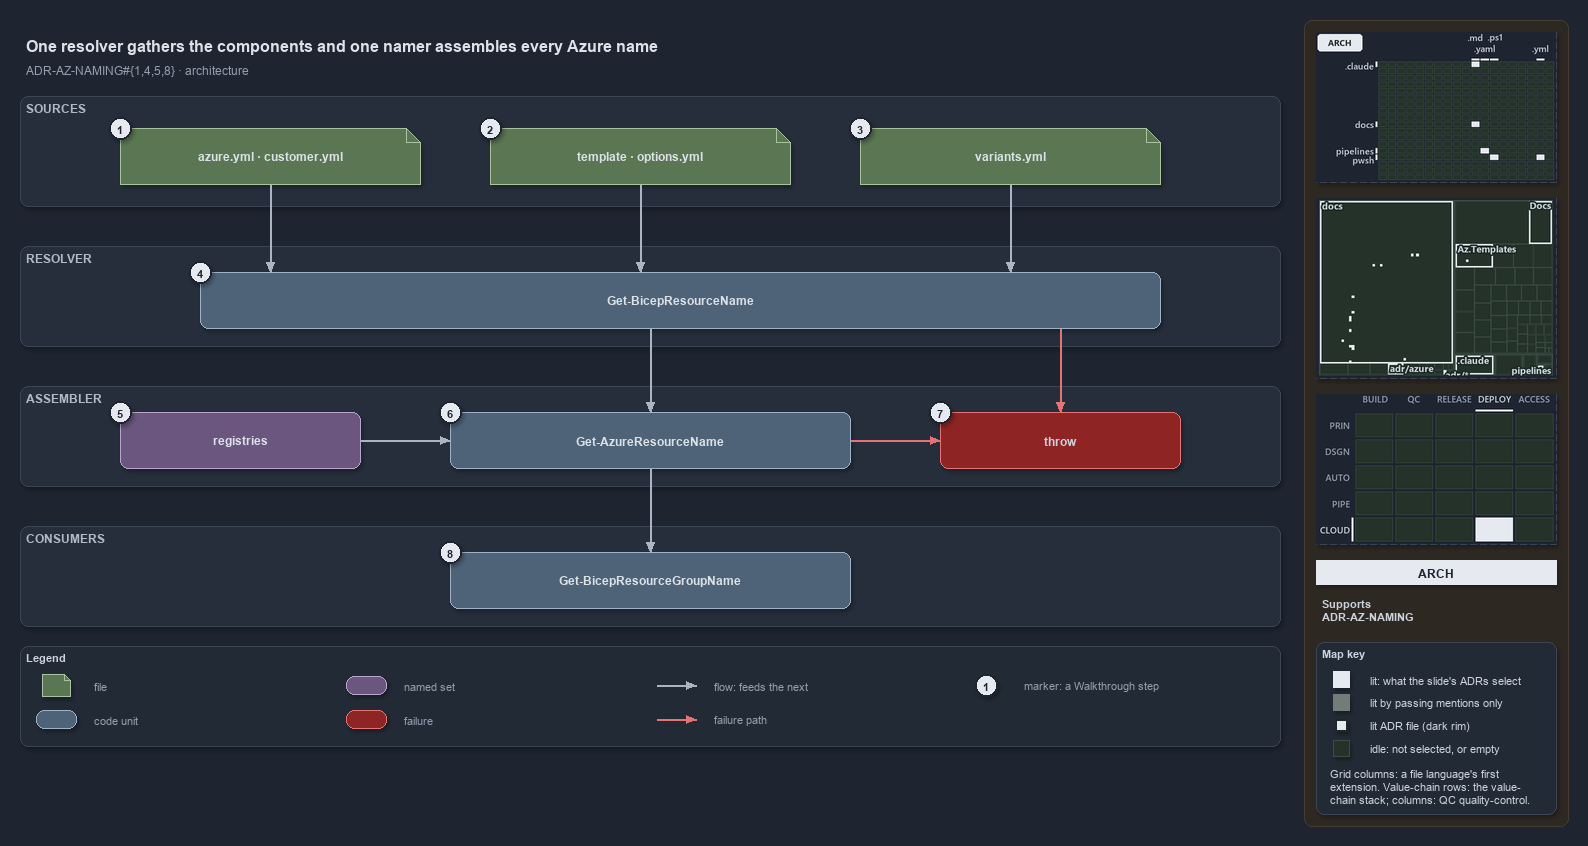

The diagram above was exported from draw.io. Its source (the exported page's mxGraphModel, read from the mxfile embedded in the PNG):
<mxGraphModel dx="1024" dy="768" grid="0" gridSize="10" guides="1" tooltips="1" connect="1" arrows="1" fold="1" page="1" pageScale="1" pageWidth="1572" pageHeight="750" background="#1E2430" math="0" shadow="1">
  <root>
    <mxCell id="0" />
    <mxCell id="1" parent="0" />
    <mxCell id="sidebar-bg" value="" style="rounded=1;arcSize=2;html=1;fillColor=#2E2823;strokeColor=#453C33;shadow=0;" vertex="1" parent="1">
      <mxGeometry x="1304" y="4" width="264" height="806" as="geometry" />
    </mxCell>
    <mxCell id="title" value="One resolver gathers the components and one namer assembles every Azure name" style="text;html=1;align=left;verticalAlign=middle;fontSize=16;fontStyle=1;fontColor=#DDE2E9;" vertex="1" parent="1">
      <mxGeometry x="20" y="14" width="1260" height="30" as="geometry" />
    </mxCell>
    <mxCell id="subtitle" value="ADR-AZ-NAMING#{1,4,5,8} &amp;#183; architecture" style="text;html=1;align=left;verticalAlign=middle;fontSize=12;fontColor=#949FAE;" vertex="1" parent="1">
      <mxGeometry x="20" y="44" width="1240" height="20" as="geometry" />
    </mxCell>
    <mxCell id="band-sources" value="SOURCES" style="rounded=1;html=1;arcSize=3;fillColor=#262E3B;strokeColor=#3A4555;verticalAlign=top;align=left;spacingLeft=8;fontStyle=1;fontSize=12;fontColor=#B0BAC7;" vertex="1" parent="1">
      <mxGeometry x="20" y="80" width="1260" height="110" as="geometry" />
    </mxCell>
    <mxCell id="band-resolver" value="RESOLVER" style="rounded=1;html=1;arcSize=3;fillColor=#262E3B;strokeColor=#3A4555;verticalAlign=top;align=left;spacingLeft=8;fontStyle=1;fontSize=12;fontColor=#B0BAC7;" vertex="1" parent="1">
      <mxGeometry x="20" y="230" width="1260" height="100" as="geometry" />
    </mxCell>
    <mxCell id="band-assembler" value="ASSEMBLER" style="rounded=1;html=1;arcSize=3;fillColor=#262E3B;strokeColor=#3A4555;verticalAlign=top;align=left;spacingLeft=8;fontStyle=1;fontSize=12;fontColor=#B0BAC7;" vertex="1" parent="1">
      <mxGeometry x="20" y="370" width="1260" height="100" as="geometry" />
    </mxCell>
    <mxCell id="band-consumers" value="CONSUMERS" style="rounded=1;html=1;arcSize=3;fillColor=#262E3B;strokeColor=#3A4555;verticalAlign=top;align=left;spacingLeft=8;fontStyle=1;fontSize=12;fontColor=#B0BAC7;" vertex="1" parent="1">
      <mxGeometry x="20" y="510" width="1260" height="100" as="geometry" />
    </mxCell>
    <mxCell id="src-azure" value="&lt;b&gt;azure.yml · customer.yml&lt;/b&gt;" style="shape=note;size=14;whiteSpace=wrap;html=1;fillColor=#5B7653;strokeColor=#A9C29F;fontColor=#DDE2E9;fontSize=12;" vertex="1" parent="1">
      <mxGeometry x="120" y="112" width="300" height="56" as="geometry" />
    </mxCell>
    <mxCell id="src-template" value="&lt;b&gt;template · options.yml&lt;/b&gt;" style="shape=note;size=14;whiteSpace=wrap;html=1;fillColor=#5B7653;strokeColor=#A9C29F;fontColor=#DDE2E9;fontSize=12;" vertex="1" parent="1">
      <mxGeometry x="490" y="112" width="300" height="56" as="geometry" />
    </mxCell>
    <mxCell id="src-variants" value="&lt;b&gt;variants.yml&lt;/b&gt;" style="shape=note;size=14;whiteSpace=wrap;html=1;fillColor=#5B7653;strokeColor=#A9C29F;fontColor=#DDE2E9;fontSize=12;" vertex="1" parent="1">
      <mxGeometry x="860" y="112" width="300" height="56" as="geometry" />
    </mxCell>
    <mxCell id="resolver" value="&lt;b&gt;Get-BicepResourceName&lt;/b&gt;" style="rounded=1;whiteSpace=wrap;html=1;arcSize=20;fillColor=#4E6378;strokeColor=#9FB3C8;fontColor=#DDE2E9;fontSize=12;" vertex="1" parent="1">
      <mxGeometry x="200" y="256" width="960" height="56" as="geometry" />
    </mxCell>
    <mxCell id="registries" value="&lt;b&gt;registries&lt;/b&gt;" style="rounded=1;whiteSpace=wrap;html=1;arcSize=20;fillColor=#6A567E;strokeColor=#B9A6CC;fontColor=#DDE2E9;fontSize=12;" vertex="1" parent="1">
      <mxGeometry x="120" y="396" width="240" height="56" as="geometry" />
    </mxCell>
    <mxCell id="namer" value="&lt;b&gt;Get-AzureResourceName&lt;/b&gt;" style="rounded=1;whiteSpace=wrap;html=1;arcSize=20;fillColor=#4E6378;strokeColor=#9FB3C8;fontColor=#DDE2E9;fontSize=12;" vertex="1" parent="1">
      <mxGeometry x="450" y="396" width="400" height="56" as="geometry" />
    </mxCell>
    <mxCell id="throw" value="&lt;b&gt;throw&lt;/b&gt;" style="rounded=1;whiteSpace=wrap;html=1;arcSize=20;fillColor=#8E2424;strokeColor=#E57373;fontSize=12;" vertex="1" parent="1">
      <mxGeometry x="940" y="396" width="240" height="56" as="geometry" />
    </mxCell>
    <mxCell id="consumer" value="&lt;b&gt;Get-BicepResourceGroupName&lt;/b&gt;" style="rounded=1;whiteSpace=wrap;html=1;arcSize=20;fillColor=#4E6378;strokeColor=#9FB3C8;fontColor=#DDE2E9;fontSize=12;" vertex="1" parent="1">
      <mxGeometry x="450" y="536" width="400" height="56" as="geometry" />
    </mxCell>
    <mxCell id="p-edge-azure-resolver-a" value="" style="text;html=1;strokeColor=none;fillColor=none;" vertex="1" parent="1">
      <mxGeometry x="270" y="168" width="1" height="1" as="geometry" />
    </mxCell>
    <mxCell id="p-edge-azure-resolver-b" value="" style="text;html=1;strokeColor=none;fillColor=none;" vertex="1" parent="1">
      <mxGeometry x="270" y="256" width="1" height="1" as="geometry" />
    </mxCell>
    <mxCell id="edge-azure-resolver" value="" style="edgeStyle=orthogonalEdgeStyle;rounded=1;html=1;fontSize=11;endArrow=block;strokeColor=#AAB4C3;fontColor=#CDD3DC;shadow=0;" edge="1" parent="1" source="p-edge-azure-resolver-a" target="p-edge-azure-resolver-b">
      <mxGeometry relative="1" as="geometry" />
    </mxCell>
    <mxCell id="p-edge-template-resolver-a" value="" style="text;html=1;strokeColor=none;fillColor=none;" vertex="1" parent="1">
      <mxGeometry x="640" y="168" width="1" height="1" as="geometry" />
    </mxCell>
    <mxCell id="p-edge-template-resolver-b" value="" style="text;html=1;strokeColor=none;fillColor=none;" vertex="1" parent="1">
      <mxGeometry x="640" y="256" width="1" height="1" as="geometry" />
    </mxCell>
    <mxCell id="edge-template-resolver" value="" style="edgeStyle=orthogonalEdgeStyle;rounded=1;html=1;fontSize=11;endArrow=block;strokeColor=#AAB4C3;fontColor=#CDD3DC;shadow=0;" edge="1" parent="1" source="p-edge-template-resolver-a" target="p-edge-template-resolver-b">
      <mxGeometry relative="1" as="geometry" />
    </mxCell>
    <mxCell id="p-edge-variants-resolver-a" value="" style="text;html=1;strokeColor=none;fillColor=none;" vertex="1" parent="1">
      <mxGeometry x="1010" y="168" width="1" height="1" as="geometry" />
    </mxCell>
    <mxCell id="p-edge-variants-resolver-b" value="" style="text;html=1;strokeColor=none;fillColor=none;" vertex="1" parent="1">
      <mxGeometry x="1010" y="256" width="1" height="1" as="geometry" />
    </mxCell>
    <mxCell id="edge-variants-resolver" value="" style="edgeStyle=orthogonalEdgeStyle;rounded=1;html=1;fontSize=11;endArrow=block;strokeColor=#AAB4C3;fontColor=#CDD3DC;shadow=0;" edge="1" parent="1" source="p-edge-variants-resolver-a" target="p-edge-variants-resolver-b">
      <mxGeometry relative="1" as="geometry" />
    </mxCell>
    <mxCell id="p-edge-resolver-namer-a" value="" style="text;html=1;strokeColor=none;fillColor=none;" vertex="1" parent="1">
      <mxGeometry x="650" y="312" width="1" height="1" as="geometry" />
    </mxCell>
    <mxCell id="p-edge-resolver-namer-b" value="" style="text;html=1;strokeColor=none;fillColor=none;" vertex="1" parent="1">
      <mxGeometry x="650" y="396" width="1" height="1" as="geometry" />
    </mxCell>
    <mxCell id="edge-resolver-namer" value="" style="edgeStyle=orthogonalEdgeStyle;rounded=1;html=1;fontSize=11;endArrow=block;strokeColor=#AAB4C3;fontColor=#CDD3DC;shadow=0;" edge="1" parent="1" source="p-edge-resolver-namer-a" target="p-edge-resolver-namer-b">
      <mxGeometry relative="1" as="geometry" />
    </mxCell>
    <mxCell id="p-edge-resolver-throw-a" value="" style="text;html=1;strokeColor=none;fillColor=none;" vertex="1" parent="1">
      <mxGeometry x="1060" y="312" width="1" height="1" as="geometry" />
    </mxCell>
    <mxCell id="p-edge-resolver-throw-b" value="" style="text;html=1;strokeColor=none;fillColor=none;" vertex="1" parent="1">
      <mxGeometry x="1060" y="396" width="1" height="1" as="geometry" />
    </mxCell>
    <mxCell id="edge-resolver-throw" value="" style="edgeStyle=orthogonalEdgeStyle;rounded=1;html=1;fontSize=11;endArrow=block;strokeColor=#E57373;fontColor=#CDD3DC;shadow=0;" edge="1" parent="1" source="p-edge-resolver-throw-a" target="p-edge-resolver-throw-b">
      <mxGeometry relative="1" as="geometry" />
    </mxCell>
    <mxCell id="p-edge-registries-namer-a" value="" style="text;html=1;strokeColor=none;fillColor=none;" vertex="1" parent="1">
      <mxGeometry x="360" y="424" width="1" height="1" as="geometry" />
    </mxCell>
    <mxCell id="p-edge-registries-namer-b" value="" style="text;html=1;strokeColor=none;fillColor=none;" vertex="1" parent="1">
      <mxGeometry x="450" y="424" width="1" height="1" as="geometry" />
    </mxCell>
    <mxCell id="edge-registries-namer" value="" style="edgeStyle=orthogonalEdgeStyle;rounded=1;html=1;fontSize=11;endArrow=block;strokeColor=#AAB4C3;fontColor=#CDD3DC;shadow=0;" edge="1" parent="1" source="p-edge-registries-namer-a" target="p-edge-registries-namer-b">
      <mxGeometry relative="1" as="geometry" />
    </mxCell>
    <mxCell id="p-edge-namer-throw-a" value="" style="text;html=1;strokeColor=none;fillColor=none;" vertex="1" parent="1">
      <mxGeometry x="850" y="424" width="1" height="1" as="geometry" />
    </mxCell>
    <mxCell id="p-edge-namer-throw-b" value="" style="text;html=1;strokeColor=none;fillColor=none;" vertex="1" parent="1">
      <mxGeometry x="940" y="424" width="1" height="1" as="geometry" />
    </mxCell>
    <mxCell id="edge-namer-throw" value="" style="edgeStyle=orthogonalEdgeStyle;rounded=1;html=1;fontSize=11;endArrow=block;strokeColor=#E57373;fontColor=#CDD3DC;shadow=0;" edge="1" parent="1" source="p-edge-namer-throw-a" target="p-edge-namer-throw-b">
      <mxGeometry relative="1" as="geometry" />
    </mxCell>
    <mxCell id="p-edge-namer-consumer-a" value="" style="text;html=1;strokeColor=none;fillColor=none;" vertex="1" parent="1">
      <mxGeometry x="650" y="452" width="1" height="1" as="geometry" />
    </mxCell>
    <mxCell id="p-edge-namer-consumer-b" value="" style="text;html=1;strokeColor=none;fillColor=none;" vertex="1" parent="1">
      <mxGeometry x="650" y="536" width="1" height="1" as="geometry" />
    </mxCell>
    <mxCell id="edge-namer-consumer" value="" style="edgeStyle=orthogonalEdgeStyle;rounded=1;html=1;fontSize=11;endArrow=block;strokeColor=#AAB4C3;fontColor=#CDD3DC;shadow=0;" edge="1" parent="1" source="p-edge-namer-consumer-a" target="p-edge-namer-consumer-b">
      <mxGeometry relative="1" as="geometry" />
    </mxCell>
    <mxCell id="mark-1" value="1" style="ellipse;html=1;fillColor=#E6EAF0;strokeColor=#1E2430;strokeWidth=2;fontColor=#1E2430;fontStyle=1;fontSize=11;" vertex="1" parent="1">
      <mxGeometry x="109" y="101" width="22" height="22" as="geometry" />
    </mxCell>
    <mxCell id="mark-2" value="2" style="ellipse;html=1;fillColor=#E6EAF0;strokeColor=#1E2430;strokeWidth=2;fontColor=#1E2430;fontStyle=1;fontSize=11;" vertex="1" parent="1">
      <mxGeometry x="479" y="101" width="22" height="22" as="geometry" />
    </mxCell>
    <mxCell id="mark-3" value="3" style="ellipse;html=1;fillColor=#E6EAF0;strokeColor=#1E2430;strokeWidth=2;fontColor=#1E2430;fontStyle=1;fontSize=11;" vertex="1" parent="1">
      <mxGeometry x="849" y="101" width="22" height="22" as="geometry" />
    </mxCell>
    <mxCell id="mark-4" value="4" style="ellipse;html=1;fillColor=#E6EAF0;strokeColor=#1E2430;strokeWidth=2;fontColor=#1E2430;fontStyle=1;fontSize=11;" vertex="1" parent="1">
      <mxGeometry x="189" y="245" width="22" height="22" as="geometry" />
    </mxCell>
    <mxCell id="mark-5" value="5" style="ellipse;html=1;fillColor=#E6EAF0;strokeColor=#1E2430;strokeWidth=2;fontColor=#1E2430;fontStyle=1;fontSize=11;" vertex="1" parent="1">
      <mxGeometry x="109" y="385" width="22" height="22" as="geometry" />
    </mxCell>
    <mxCell id="mark-6" value="6" style="ellipse;html=1;fillColor=#E6EAF0;strokeColor=#1E2430;strokeWidth=2;fontColor=#1E2430;fontStyle=1;fontSize=11;" vertex="1" parent="1">
      <mxGeometry x="439" y="385" width="22" height="22" as="geometry" />
    </mxCell>
    <mxCell id="mark-7" value="7" style="ellipse;html=1;fillColor=#E6EAF0;strokeColor=#1E2430;strokeWidth=2;fontColor=#1E2430;fontStyle=1;fontSize=11;" vertex="1" parent="1">
      <mxGeometry x="929" y="385" width="22" height="22" as="geometry" />
    </mxCell>
    <mxCell id="mark-8" value="8" style="ellipse;html=1;fillColor=#E6EAF0;strokeColor=#1E2430;strokeWidth=2;fontColor=#1E2430;fontStyle=1;fontSize=11;" vertex="1" parent="1">
      <mxGeometry x="439" y="525" width="22" height="22" as="geometry" />
    </mxCell>
    <mxCell id="legend" value="&lt;b&gt;Legend&lt;/b&gt;" style="rounded=1;whiteSpace=wrap;html=1;arcSize=6;fillColor=#222A36;strokeColor=#3A4555;align=left;verticalAlign=top;spacing=8;fontSize=11;fontColor=#CDD3DC;" vertex="1" parent="1">
      <mxGeometry x="20" y="630" width="1260" height="100" as="geometry" />
    </mxCell>
    <mxCell id="legend-1" value="" style="shape=note;size=6;whiteSpace=wrap;html=1;fillColor=#5B7653;strokeColor=#A9C29F;fontColor=#DDE2E9;" vertex="1" parent="1">
      <mxGeometry x="42" y="658" width="28" height="22" as="geometry" />
    </mxCell>
    <mxCell id="legend-1-text" value="file" style="text;html=1;align=left;verticalAlign=middle;fontSize=11;fontColor=#949FAE;" vertex="1" parent="1">
      <mxGeometry x="88" y="659" width="250" height="20" as="geometry" />
    </mxCell>
    <mxCell id="legend-2" value="" style="rounded=1;whiteSpace=wrap;html=1;arcSize=20;fillColor=#4E6378;strokeColor=#9FB3C8;fontColor=#DDE2E9;" vertex="1" parent="1">
      <mxGeometry x="36" y="694" width="40" height="18" as="geometry" />
    </mxCell>
    <mxCell id="legend-2-text" value="code unit" style="text;html=1;align=left;verticalAlign=middle;fontSize=11;fontColor=#949FAE;" vertex="1" parent="1">
      <mxGeometry x="88" y="693" width="250" height="20" as="geometry" />
    </mxCell>
    <mxCell id="legend-3" value="" style="rounded=1;whiteSpace=wrap;html=1;arcSize=20;fillColor=#6A567E;strokeColor=#B9A6CC;fontColor=#DDE2E9;" vertex="1" parent="1">
      <mxGeometry x="346" y="660" width="40" height="18" as="geometry" />
    </mxCell>
    <mxCell id="legend-3-text" value="named set" style="text;html=1;align=left;verticalAlign=middle;fontSize=11;fontColor=#949FAE;" vertex="1" parent="1">
      <mxGeometry x="398" y="659" width="250" height="20" as="geometry" />
    </mxCell>
    <mxCell id="legend-4" value="" style="rounded=1;whiteSpace=wrap;html=1;arcSize=20;fillColor=#8E2424;strokeColor=#E57373;" vertex="1" parent="1">
      <mxGeometry x="346" y="694" width="40" height="18" as="geometry" />
    </mxCell>
    <mxCell id="legend-4-text" value="failure" style="text;html=1;align=left;verticalAlign=middle;fontSize=11;fontColor=#949FAE;" vertex="1" parent="1">
      <mxGeometry x="398" y="693" width="250" height="20" as="geometry" />
    </mxCell>
    <mxCell id="legend-5-a" value="" style="text;html=1;strokeColor=none;fillColor=none;" vertex="1" parent="1">
      <mxGeometry x="656" y="669" width="1" height="1" as="geometry" />
    </mxCell>
    <mxCell id="legend-5-b" value="" style="text;html=1;strokeColor=none;fillColor=none;" vertex="1" parent="1">
      <mxGeometry x="696" y="669" width="1" height="1" as="geometry" />
    </mxCell>
    <mxCell id="legend-5" value="" style="edgeStyle=orthogonalEdgeStyle;rounded=1;html=1;endArrow=block;strokeColor=#AAB4C3;fontColor=#CDD3DC;shadow=0;" edge="1" parent="1" source="legend-5-a" target="legend-5-b">
      <mxGeometry relative="1" as="geometry" />
    </mxCell>
    <mxCell id="legend-5-text" value="flow: feeds the next" style="text;html=1;align=left;verticalAlign=middle;fontSize=11;fontColor=#949FAE;" vertex="1" parent="1">
      <mxGeometry x="708" y="659" width="250" height="20" as="geometry" />
    </mxCell>
    <mxCell id="legend-6-a" value="" style="text;html=1;strokeColor=none;fillColor=none;" vertex="1" parent="1">
      <mxGeometry x="656" y="703" width="1" height="1" as="geometry" />
    </mxCell>
    <mxCell id="legend-6-b" value="" style="text;html=1;strokeColor=none;fillColor=none;" vertex="1" parent="1">
      <mxGeometry x="696" y="703" width="1" height="1" as="geometry" />
    </mxCell>
    <mxCell id="legend-6" value="" style="edgeStyle=orthogonalEdgeStyle;rounded=1;html=1;endArrow=block;strokeColor=#E57373;fontColor=#CDD3DC;shadow=0;" edge="1" parent="1" source="legend-6-a" target="legend-6-b">
      <mxGeometry relative="1" as="geometry" />
    </mxCell>
    <mxCell id="legend-6-text" value="failure path" style="text;html=1;align=left;verticalAlign=middle;fontSize=11;fontColor=#949FAE;" vertex="1" parent="1">
      <mxGeometry x="708" y="693" width="250" height="20" as="geometry" />
    </mxCell>
    <mxCell id="legend-7" value="1" style="ellipse;html=1;fillColor=#E6EAF0;strokeColor=#1E2430;strokeWidth=2;fontColor=#1E2430;fontStyle=1;fontSize=11;" vertex="1" parent="1">
      <mxGeometry x="975" y="658" width="22" height="22" as="geometry" />
    </mxCell>
    <mxCell id="legend-7-text" value="marker: a Walkthrough step" style="text;html=1;align=left;verticalAlign=middle;fontSize=11;fontColor=#949FAE;" vertex="1" parent="1">
      <mxGeometry x="1018" y="659" width="250" height="20" as="geometry" />
    </mxCell>
    <mxCell id="minimap-grid" value="" style="shape=image;html=1;imageAspect=0;aspect=fixed;verticalLabelPosition=bottom;strokeColor=#3A4555;dashed=1;fillColor=#222A36;image=data:image/png,(base64 omitted: 10700 chars);" vertex="1" parent="1">
      <mxGeometry x="1316" y="16" width="240" height="150" as="geometry" />
    </mxCell>
    <mxCell id="minimap-tree" value="" style="shape=image;html=1;imageAspect=0;aspect=fixed;verticalLabelPosition=bottom;strokeColor=#3A4555;dashed=1;fillColor=#222A36;image=data:image/png,(base64 omitted: 16228 chars);" vertex="1" parent="1">
      <mxGeometry x="1316" y="182" width="240" height="180" as="geometry" />
    </mxCell>
    <mxCell id="minimap-chain" value="" style="shape=image;html=1;imageAspect=0;aspect=fixed;verticalLabelPosition=bottom;strokeColor=#3A4555;dashed=1;fillColor=#222A36;image=data:image/png,(base64 omitted: 12580 chars);" vertex="1" parent="1">
      <mxGeometry x="1316" y="378" width="240" height="150" as="geometry" />
    </mxCell>
    <mxCell id="lens-badge" value="ARCH" style="rounded=0;whiteSpace=wrap;html=1;align=center;verticalAlign=middle;fontSize=12;fontStyle=1;fontColor=#1E2430;fillColor=#E6EAF0;strokeColor=none;" vertex="1" parent="1">
      <mxGeometry x="1316" y="544" width="240" height="24" as="geometry" />
    </mxCell>
    <mxCell id="supports" value="&lt;b&gt;Supports&lt;/b&gt;&lt;br&gt;ADR-AZ-NAMING" style="text;html=1;whiteSpace=wrap;align=left;verticalAlign=top;fontSize=11;fontColor=#CDD3DC;" vertex="1" parent="1">
      <mxGeometry x="1316" y="576" width="240" height="38" as="geometry" />
    </mxCell>
    <mxCell id="mapkey" value="&lt;b&gt;Map key&lt;/b&gt;" style="rounded=1;arcSize=6;whiteSpace=wrap;html=1;align=left;verticalAlign=top;fontSize=11;fontColor=#CDD3DC;fillColor=#222A36;strokeColor=#3A4555;spacingLeft=8;spacingTop=2;" vertex="1" parent="1">
      <mxGeometry x="1316" y="626" width="240" height="172" as="geometry" />
    </mxCell>
    <mxCell id="mapkey-lit" value="" style="rounded=0;html=1;fillColor=#E6EAF0;strokeColor=#E6EAF0;" vertex="1" parent="1">
      <mxGeometry x="1333.0" y="655.0" width="16" height="16" as="geometry" />
    </mxCell>
    <mxCell id="mapkey-lit-text" value="lit: what the slide's ADRs select" style="text;html=1;align=left;verticalAlign=middle;fontSize=11;fontColor=#CDD3DC;" vertex="1" parent="1">
      <mxGeometry x="1364" y="653" width="184" height="20" as="geometry" />
    </mxCell>
    <mxCell id="mapkey-touched" value="" style="rounded=0;html=1;fillColor=#727C79;strokeColor=#727C79;" vertex="1" parent="1">
      <mxGeometry x="1333.0" y="678.0" width="16" height="16" as="geometry" />
    </mxCell>
    <mxCell id="mapkey-touched-text" value="lit by passing mentions only" style="text;html=1;align=left;verticalAlign=middle;fontSize=11;fontColor=#CDD3DC;" vertex="1" parent="1">
      <mxGeometry x="1364" y="676" width="184" height="20" as="geometry" />
    </mxCell>
    <mxCell id="mapkey-adr" value="" style="rounded=0;html=1;fillColor=#E6EAF0;strokeColor=#1C2A24;strokeWidth=2;" vertex="1" parent="1">
      <mxGeometry x="1335.0" y="703.0" width="12" height="12" as="geometry" />
    </mxCell>
    <mxCell id="mapkey-adr-text" value="lit ADR file (dark rim)" style="text;html=1;align=left;verticalAlign=middle;fontSize=11;fontColor=#CDD3DC;" vertex="1" parent="1">
      <mxGeometry x="1364" y="699" width="184" height="20" as="geometry" />
    </mxCell>
    <mxCell id="mapkey-idle" value="" style="rounded=0;html=1;fillColor=#243229;strokeColor=#3B4D43;" vertex="1" parent="1">
      <mxGeometry x="1333.0" y="724.0" width="16" height="16" as="geometry" />
    </mxCell>
    <mxCell id="mapkey-idle-text" value="idle: not selected, or empty" style="text;html=1;align=left;verticalAlign=middle;fontSize=11;fontColor=#CDD3DC;" vertex="1" parent="1">
      <mxGeometry x="1364" y="722" width="184" height="20" as="geometry" />
    </mxCell>
    <mxCell id="mapkey-codes" value="Grid columns: a file language's first&lt;br&gt;extension. Value-chain rows: the value-&lt;br&gt;chain stack; columns: QC quality-control." style="text;html=1;align=left;verticalAlign=top;whiteSpace=wrap;fontSize=11;fontColor=#CDD3DC;" vertex="1" parent="1">
      <mxGeometry x="1324" y="746" width="224" height="46" as="geometry" />
    </mxCell>
  </root>
</mxGraphModel>